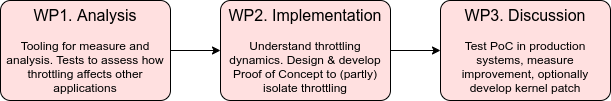

The diagram above was exported from draw.io. Its source (the exported page's mxGraphModel, read from the mxfile embedded in the PNG):
<mxGraphModel dx="868" dy="445" grid="1" gridSize="10" guides="1" tooltips="1" connect="1" arrows="1" fold="1" page="1" pageScale="1" pageWidth="827" pageHeight="583" math="0" shadow="0">
  <root>
    <mxCell id="0" />
    <mxCell id="1" parent="0" />
    <mxCell id="HWkF6RHMoQmCW45Ew5Ea-3" value="" style="edgeStyle=orthogonalEdgeStyle;rounded=0;orthogonalLoop=1;jettySize=auto;html=1;" parent="1" source="HWkF6RHMoQmCW45Ew5Ea-1" target="HWkF6RHMoQmCW45Ew5Ea-2" edge="1">
      <mxGeometry relative="1" as="geometry" />
    </mxCell>
    <mxCell id="HWkF6RHMoQmCW45Ew5Ea-1" value="&lt;font style=&quot;font-size: 16px&quot;&gt;WP1. Analysis&lt;/font&gt;&lt;br&gt;&lt;br&gt;Tooling for measure and analysis. Tests to assess how throttling affects other applications" style="html=1;outlineConnect=0;whiteSpace=wrap;fillColor=#FFE0E0;shape=mxgraph.archimate3.application;archiType=rounded;" parent="1" vertex="1">
      <mxGeometry x="160" y="190" width="170" height="100" as="geometry" />
    </mxCell>
    <mxCell id="HWkF6RHMoQmCW45Ew5Ea-5" style="edgeStyle=orthogonalEdgeStyle;rounded=0;orthogonalLoop=1;jettySize=auto;html=1;exitX=1;exitY=0.5;exitDx=0;exitDy=0;exitPerimeter=0;" parent="1" source="HWkF6RHMoQmCW45Ew5Ea-2" target="HWkF6RHMoQmCW45Ew5Ea-4" edge="1">
      <mxGeometry relative="1" as="geometry" />
    </mxCell>
    <mxCell id="HWkF6RHMoQmCW45Ew5Ea-2" value="&lt;font style=&quot;font-size: 16px&quot;&gt;WP2. Implementation&lt;/font&gt;&lt;br&gt;&lt;br&gt;Understand throttling dynamics. Design &amp;amp; develop Proof of Concept to (partly) isolate throttling" style="html=1;outlineConnect=0;whiteSpace=wrap;fillColor=#FFE0E0;shape=mxgraph.archimate3.application;archiType=rounded;" parent="1" vertex="1">
      <mxGeometry x="380" y="190" width="170" height="100" as="geometry" />
    </mxCell>
    <mxCell id="HWkF6RHMoQmCW45Ew5Ea-4" value="&lt;font style=&quot;font-size: 16px&quot;&gt;WP3. Discussion&lt;/font&gt;&lt;br&gt;&lt;br&gt;Test PoC in production systems, measure improvement, optionally develop kernel patch" style="html=1;outlineConnect=0;whiteSpace=wrap;fillColor=#FFE0E0;shape=mxgraph.archimate3.application;archiType=rounded;" parent="1" vertex="1">
      <mxGeometry x="600" y="190" width="170" height="100" as="geometry" />
    </mxCell>
  </root>
</mxGraphModel>